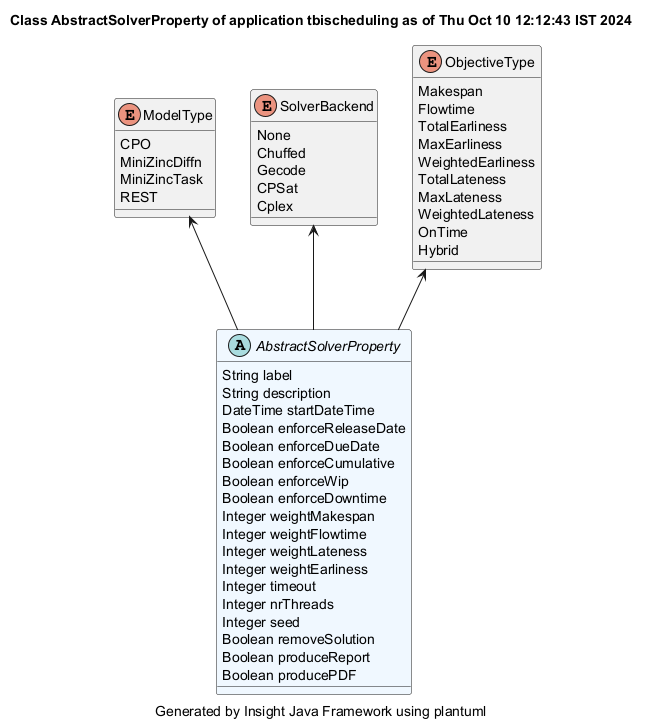

The diagram above was rendered by PlantUML. Its source (embedded in the PNG):
@startuml
title Class AbstractSolverProperty of application tbischeduling as of Thu Oct 10 12:12:43 IST 2024
caption Generated by Insight Java Framework using plantuml
abstract AbstractSolverProperty #aliceblue
AbstractSolverProperty : String label
AbstractSolverProperty : String description
AbstractSolverProperty : DateTime startDateTime
AbstractSolverProperty : Boolean enforceReleaseDate
AbstractSolverProperty : Boolean enforceDueDate
AbstractSolverProperty : Boolean enforceCumulative
AbstractSolverProperty : Boolean enforceWip
AbstractSolverProperty : Boolean enforceDowntime
AbstractSolverProperty : Integer weightMakespan
AbstractSolverProperty : Integer weightFlowtime
AbstractSolverProperty : Integer weightLateness
AbstractSolverProperty : Integer weightEarliness
AbstractSolverProperty : Integer timeout
AbstractSolverProperty : Integer nrThreads
AbstractSolverProperty : Integer seed
AbstractSolverProperty : Boolean removeSolution
AbstractSolverProperty : Boolean produceReport
AbstractSolverProperty : Boolean producePDF

enum ModelType
ModelType : CPO
ModelType : MiniZincDiffn
ModelType : MiniZincTask
ModelType : REST
ModelType <-- AbstractSolverProperty
enum SolverBackend
SolverBackend : None
SolverBackend : Chuffed
SolverBackend : Gecode
SolverBackend : CPSat
SolverBackend : Cplex
SolverBackend <-- AbstractSolverProperty
enum ObjectiveType
ObjectiveType : Makespan
ObjectiveType : Flowtime
ObjectiveType : TotalEarliness
ObjectiveType : MaxEarliness
ObjectiveType : WeightedEarliness
ObjectiveType : TotalLateness
ObjectiveType : MaxLateness
ObjectiveType : WeightedLateness
ObjectiveType : OnTime
ObjectiveType : Hybrid
ObjectiveType <-- AbstractSolverProperty
@enduml